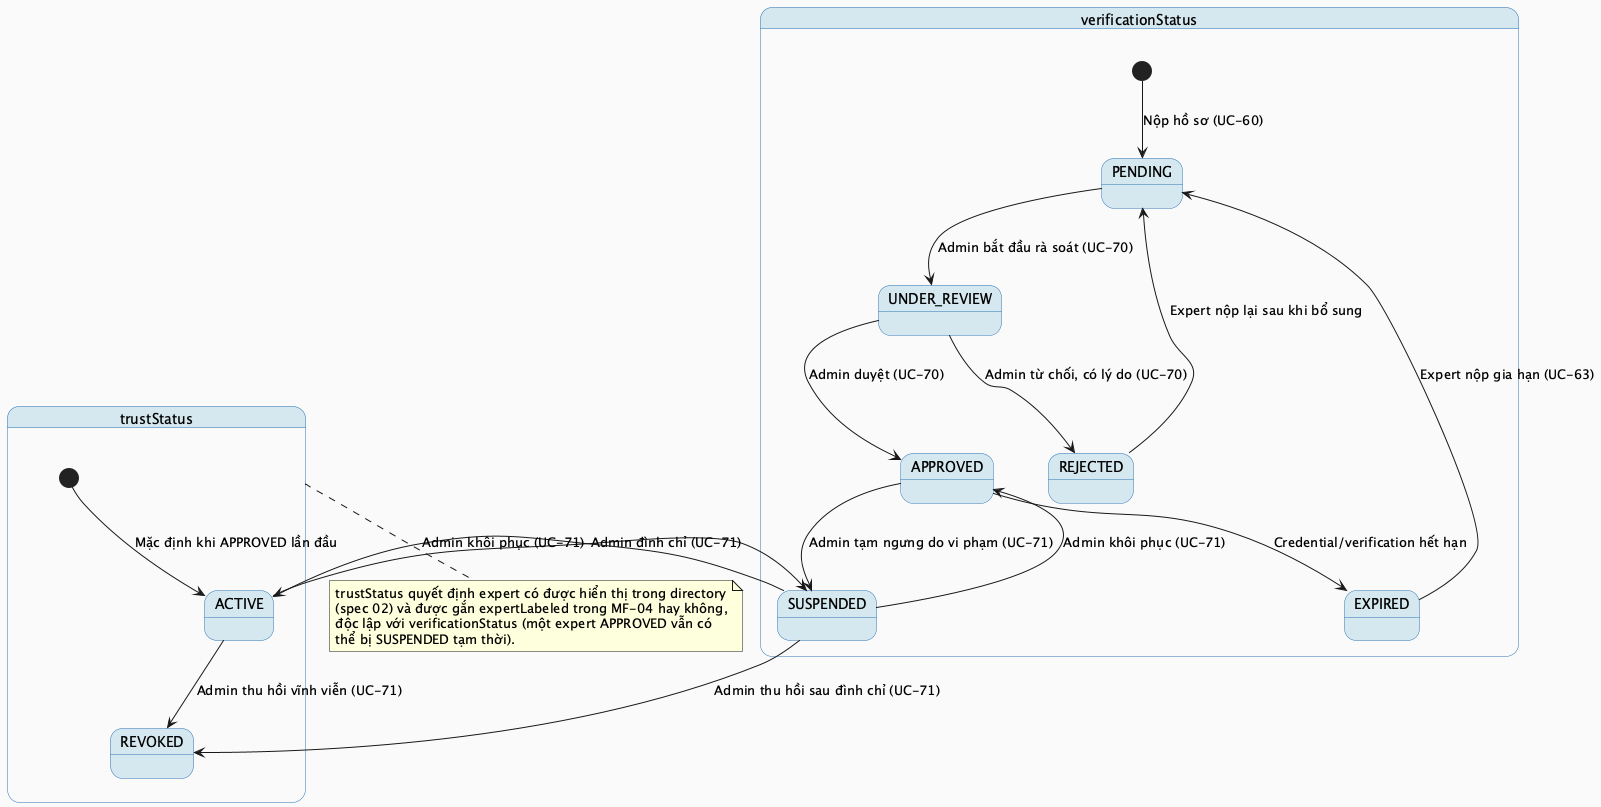

The diagram above was rendered by PlantUML. Its source (embedded in the PNG):
@startuml MF05_01_ExpertVerification_StateMachine
skinparam backgroundColor #FAFAFA
skinparam StateBackgroundColor #D5E8F0
skinparam StateBorderColor #2E75B6

state "verificationStatus" as VS {
  [*] --> PENDING : Nộp hồ sơ (UC-60)
  PENDING --> UNDER_REVIEW : Admin bắt đầu rà soát (UC-70)
  UNDER_REVIEW --> APPROVED : Admin duyệt (UC-70)
  UNDER_REVIEW --> REJECTED : Admin từ chối, có lý do (UC-70)
  APPROVED --> EXPIRED : Credential/verification hết hạn
  REJECTED --> PENDING : Expert nộp lại sau khi bổ sung
  EXPIRED --> PENDING : Expert nộp gia hạn (UC-63)
  APPROVED --> SUSPENDED : Admin tạm ngưng do vi phạm (UC-71)
  SUSPENDED --> APPROVED : Admin khôi phục (UC-71)
}

state "trustStatus" as TS {
  [*] --> ACTIVE : Mặc định khi APPROVED lần đầu
  ACTIVE --> SUSPENDED : Admin đình chỉ (UC-71)
  SUSPENDED --> ACTIVE : Admin khôi phục (UC-71)
  ACTIVE --> REVOKED : Admin thu hồi vĩnh viễn (UC-71)
  SUSPENDED --> REVOKED : Admin thu hồi sau đình chỉ (UC-71)
}

note bottom of TS
  trustStatus quyết định expert có được hiển thị trong directory
  (spec 02) và được gắn expertLabeled trong MF-04 hay không,
  độc lập với verificationStatus (một expert APPROVED vẫn có
  thể bị SUSPENDED tạm thời).
end note

@enduml